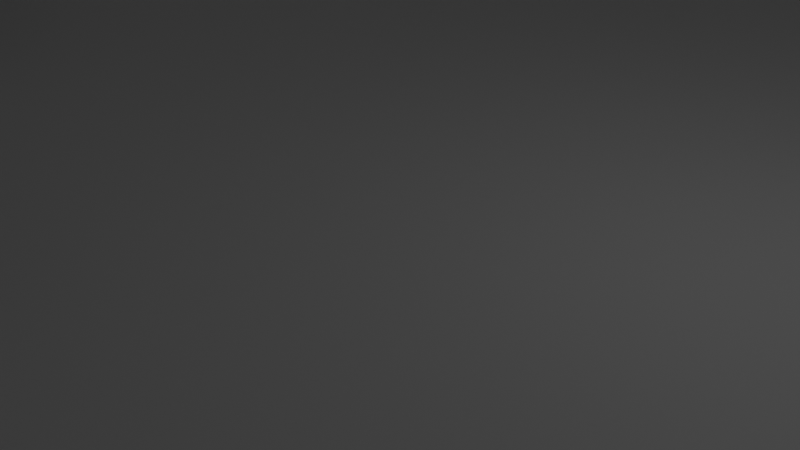 # Source: level.blend  (saved by Blender 4.1.24; exported with 4.5.12 LTS)
import bpy
from mathutils import Matrix  # noqa: F401  (used for matrix-valued properties, if any)

bpy.ops.wm.read_factory_settings(use_empty=True)
scene = bpy.context.scene
scene.name = 'Scene'

# ---- collections
col_collection = bpy.data.collections.new('Collection'); scene.collection.children.link(col_collection)

# ---- materials (node trees are filled in below, after node groups)
mat_material = bpy.data.materials.new('Material')
mat_material.alpha_threshold = 0.0
mat_material.use_transparent_shadow = False
mat_material.roughness = 0.5
mat_material.line_color = (0.0, 0.0, 0.0, 1.0)

# ---- material node trees
mat_material.use_nodes = True; mat_material.node_tree.nodes.clear()
_N = mat_material.node_tree.nodes; _L = mat_material.node_tree.links
n0 = _N.new('ShaderNodeOutputMaterial'); n0.name = 'Material Output'; n0.location = (300, 300)
n1 = _N.new('ShaderNodeBsdfPrincipled'); n1.name = 'Principled BSDF'; n1.location = (10, 300)
n1.inputs[3].default_value = 1.45
_L.new(n1.outputs[0], n0.inputs[0])
n0.is_active_output = True

# ---- world
world_world = bpy.data.worlds.new('World'); scene.world = world_world
world_world.use_nodes = True; world_world.node_tree.nodes.clear()
_N = world_world.node_tree.nodes; _L = world_world.node_tree.links
n0 = _N.new('ShaderNodeOutputWorld'); n0.name = 'World Output'; n0.location = (300, 300)
n1 = _N.new('ShaderNodeBackground'); n1.name = 'Background'; n1.location = (10, 300)
n1.inputs[0].default_value = (0.05088, 0.05088, 0.05088, 1.0)
_L.new(n1.outputs[0], n0.inputs[0])
n0.is_active_output = True
world_world.color = (0.05088, 0.05088, 0.05088)
world_world.use_sun_shadow = False
world_world.sun_shadow_jitter_overblur = 0.0

# ---- cameras
cam_camera = bpy.data.cameras.new('Camera')
cam_camera.clip_end = 100.0
cam_camera.ortho_scale = 7.314

# ---- lights
light_light = bpy.data.lights.new('Light', 'POINT')
light_light.transmission_factor = 0.0
light_light.energy = 1000.0
light_light.shadow_soft_size = 0.1
light_light.shadow_maximum_resolution = 0.006
light_light.use_absolute_resolution = True

# ---- meshes
me_cube = bpy.data.meshes.new('Cube')
me_cube.from_pydata([(1.0, 1.0, 1.0), (1.0, 1.0, -1.0), (1.0, -1.0, 1.0), (1.0, -1.0, -1.0), (-1.0, 1.0, 1.0), (-1.0, 1.0, -1.0), (-1.0, -1.0, 1.0), (-1.0, -1.0, -1.0)], [], [(0, 4, 6, 2), (3, 2, 6, 7), (7, 6, 4, 5), (5, 1, 3, 7), (1, 0, 2, 3), (5, 4, 0, 1)])
_uv = me_cube.uv_layers.new(name='UVMap')
_uv.uv.foreach_set('vector', [0.625, 0.5, 0.875, 0.5, 0.875, 0.75, 0.625, 0.75, 0.375, 0.75, 0.625, 0.75, 0.625, 1.0, 0.375, 1.0, 0.375, 0.0, 0.625, 0.0, 0.625, 0.25, 0.375, 0.25, 0.125, 0.5, 0.375, 0.5, 0.375, 0.75, 0.125, 0.75, 0.375, 0.5, 0.625, 0.5, 0.625, 0.75, 0.375, 0.75, 0.375, 0.25, 0.625, 0.25, 0.625, 0.5, 0.375, 0.5])
me_cube.materials.append(mat_material)
me_cube.use_mirror_vertex_groups = False
me_cube.update()
me_cube_001 = bpy.data.meshes.new('Cube.001')
me_cube_001.from_pydata([(1.0, 1.0, 1.0), (1.0, 1.0, -1.0), (1.0, -1.0, 1.0), (1.0, -1.0, -1.0), (-1.0, 1.0, 1.0), (-1.0, 1.0, -1.0), (-1.0, -1.0, 1.0), (-1.0, -1.0, -1.0)], [], [(0, 4, 6, 2), (3, 2, 6, 7), (7, 6, 4, 5), (5, 1, 3, 7), (1, 0, 2, 3), (5, 4, 0, 1)])
_uv = me_cube_001.uv_layers.new(name='UVMap')
_uv.uv.foreach_set('vector', [0.625, 0.5, 0.875, 0.5, 0.875, 0.75, 0.625, 0.75, 0.375, 0.75, 0.625, 0.75, 0.625, 1.0, 0.375, 1.0, 0.375, 0.0, 0.625, 0.0, 0.625, 0.25, 0.375, 0.25, 0.125, 0.5, 0.375, 0.5, 0.375, 0.75, 0.125, 0.75, 0.375, 0.5, 0.625, 0.5, 0.625, 0.75, 0.375, 0.75, 0.375, 0.25, 0.625, 0.25, 0.625, 0.5, 0.375, 0.5])
me_cube_001.materials.append(mat_material)
me_cube_001.use_mirror_vertex_groups = False
me_cube_001.update()
me_cube_002 = bpy.data.meshes.new('Cube.002')
me_cube_002.from_pydata([(1.0, 1.0, 1.0), (1.0, 1.0, -1.0), (1.0, -1.0, 1.0), (1.0, -1.0, -1.0), (-1.0, 1.0, 1.0), (-1.0, 1.0, -1.0), (-1.0, -1.0, 1.0), (-1.0, -1.0, -1.0)], [], [(0, 4, 6, 2), (3, 2, 6, 7), (7, 6, 4, 5), (5, 1, 3, 7), (1, 0, 2, 3), (5, 4, 0, 1)])
_uv = me_cube_002.uv_layers.new(name='UVMap')
_uv.uv.foreach_set('vector', [0.625, 0.5, 0.875, 0.5, 0.875, 0.75, 0.625, 0.75, 0.375, 0.75, 0.625, 0.75, 0.625, 1.0, 0.375, 1.0, 0.375, 0.0, 0.625, 0.0, 0.625, 0.25, 0.375, 0.25, 0.125, 0.5, 0.375, 0.5, 0.375, 0.75, 0.125, 0.75, 0.375, 0.5, 0.625, 0.5, 0.625, 0.75, 0.375, 0.75, 0.375, 0.25, 0.625, 0.25, 0.625, 0.5, 0.375, 0.5])
me_cube_002.materials.append(mat_material)
me_cube_002.use_mirror_vertex_groups = False
me_cube_002.update()
me_cube_003 = bpy.data.meshes.new('Cube.003')
me_cube_003.from_pydata([(1.0, 1.0, 1.0), (1.0, 1.0, -1.0), (1.0, -1.0, 1.0), (1.0, -1.0, -1.0), (-1.0, 1.0, 1.0), (-1.0, 1.0, -1.0), (-1.0, -1.0, 1.0), (-1.0, -1.0, -1.0)], [], [(0, 4, 6, 2), (3, 2, 6, 7), (7, 6, 4, 5), (5, 1, 3, 7), (1, 0, 2, 3), (5, 4, 0, 1)])
_uv = me_cube_003.uv_layers.new(name='UVMap')
_uv.uv.foreach_set('vector', [0.625, 0.5, 0.875, 0.5, 0.875, 0.75, 0.625, 0.75, 0.375, 0.75, 0.625, 0.75, 0.625, 1.0, 0.375, 1.0, 0.375, 0.0, 0.625, 0.0, 0.625, 0.25, 0.375, 0.25, 0.125, 0.5, 0.375, 0.5, 0.375, 0.75, 0.125, 0.75, 0.375, 0.5, 0.625, 0.5, 0.625, 0.75, 0.375, 0.75, 0.375, 0.25, 0.625, 0.25, 0.625, 0.5, 0.375, 0.5])
me_cube_003.materials.append(mat_material)
me_cube_003.use_mirror_vertex_groups = False
me_cube_003.update()
me_cube_004 = bpy.data.meshes.new('Cube.004')
me_cube_004.from_pydata([(1.0, 1.0, 1.0), (1.0, 1.0, -1.0), (1.0, -1.0, 1.0), (1.0, -1.0, -1.0), (-1.0, 1.0, 1.0), (-1.0, 1.0, -1.0), (-1.0, -1.0, 1.0), (-1.0, -1.0, -1.0)], [], [(0, 4, 6, 2), (3, 2, 6, 7), (7, 6, 4, 5), (5, 1, 3, 7), (1, 0, 2, 3), (5, 4, 0, 1)])
_uv = me_cube_004.uv_layers.new(name='UVMap')
_uv.uv.foreach_set('vector', [0.625, 0.5, 0.875, 0.5, 0.875, 0.75, 0.625, 0.75, 0.375, 0.75, 0.625, 0.75, 0.625, 1.0, 0.375, 1.0, 0.375, 0.0, 0.625, 0.0, 0.625, 0.25, 0.375, 0.25, 0.125, 0.5, 0.375, 0.5, 0.375, 0.75, 0.125, 0.75, 0.375, 0.5, 0.625, 0.5, 0.625, 0.75, 0.375, 0.75, 0.375, 0.25, 0.625, 0.25, 0.625, 0.5, 0.375, 0.5])
me_cube_004.materials.append(mat_material)
me_cube_004.use_mirror_vertex_groups = False
me_cube_004.update()
me_cube_005 = bpy.data.meshes.new('Cube.005')
me_cube_005.from_pydata([(1.0, 1.0, 1.0), (1.0, 1.0, -1.0), (1.0, -1.0, 1.0), (1.0, -1.0, -1.0), (-1.0, 1.0, 1.0), (-1.0, 1.0, -1.0), (-1.0, -1.0, 1.0), (-1.0, -1.0, -1.0)], [], [(0, 4, 6, 2), (3, 2, 6, 7), (7, 6, 4, 5), (5, 1, 3, 7), (1, 0, 2, 3), (5, 4, 0, 1)])
_uv = me_cube_005.uv_layers.new(name='UVMap')
_uv.uv.foreach_set('vector', [0.625, 0.5, 0.875, 0.5, 0.875, 0.75, 0.625, 0.75, 0.375, 0.75, 0.625, 0.75, 0.625, 1.0, 0.375, 1.0, 0.375, 0.0, 0.625, 0.0, 0.625, 0.25, 0.375, 0.25, 0.125, 0.5, 0.375, 0.5, 0.375, 0.75, 0.125, 0.75, 0.375, 0.5, 0.625, 0.5, 0.625, 0.75, 0.375, 0.75, 0.375, 0.25, 0.625, 0.25, 0.625, 0.5, 0.375, 0.5])
me_cube_005.materials.append(mat_material)
me_cube_005.use_mirror_vertex_groups = False
me_cube_005.update()

# ---- objects
ob_cube = bpy.data.objects.new('Cube', me_cube)
ob_light = bpy.data.objects.new('Light', light_light)
ob_camera = bpy.data.objects.new('Camera', cam_camera)
ob_cube_001 = bpy.data.objects.new('Cube.001', me_cube_001)
ob_cube_002 = bpy.data.objects.new('Cube.002', me_cube_002)
ob_cube_003 = bpy.data.objects.new('Cube.003', me_cube_003)
ob_cube_004 = bpy.data.objects.new('Cube.004', me_cube_004)
ob_cube_005 = bpy.data.objects.new('Cube.005', me_cube_005)

# ---- transforms, parenting, visibility, modifiers, constraints
ob_cube.location = (4.946, 12.16, -11.4)
ob_cube.scale = (140.8, 140.8, 2.2)
ob_cube.lock_rotations_4d = False
ob_cube.empty_display_type = 'ARROWS'
ob_cube.lineart.crease_threshold = 0.0
ob_light.location = (22.88, 16.58, 14.58)
ob_light.rotation_euler = (0.6503, 0.05522, 1.866)
ob_light.scale = (4.4, 4.4, 4.4)
ob_light.lock_rotations_4d = False
ob_light.empty_display_type = 'ARROWS'
ob_light.color = (0.0, 0.0, 0.0, 0.0)
ob_light.lineart.crease_threshold = 0.0
ob_camera.location = (37.33, -18.32, 10.41)
ob_camera.rotation_euler = (1.109, 0.0, 0.8149)
ob_camera.scale = (4.4, 4.4, 4.4)
ob_camera.lock_rotations_4d = False
ob_camera.empty_display_type = 'ARROWS'
ob_camera.color = (0.0, 0.0, 0.0, 0.0)
ob_camera.display_type = 'WIRE'
ob_camera.lineart.crease_threshold = 0.0
ob_cube_001.location = (-62.23, -0.6701, 2.648)
ob_cube_001.scale = (39.15, 4.447, -11.85)
ob_cube_001.lock_rotations_4d = False
ob_cube_001.empty_display_type = 'ARROWS'
ob_cube_001.lineart.crease_threshold = 0.0
ob_cube_002.location = (33.45, -81.35, 2.648)
ob_cube_002.scale = (39.15, 4.447, -11.85)
ob_cube_002.lock_rotations_4d = False
ob_cube_002.empty_display_type = 'ARROWS'
ob_cube_002.lineart.crease_threshold = 0.0
ob_cube_003.location = (12.67, -27.18, 2.648)
ob_cube_003.rotation_euler = (0.0, -0.0, -0.9515)
ob_cube_003.scale = (19.17, 2.177, -11.85)
ob_cube_003.lock_rotations_4d = False
ob_cube_003.empty_display_type = 'ARROWS'
ob_cube_003.lineart.crease_threshold = 0.0
ob_cube_004.location = (-51.13, -8.449, 2.648)
ob_cube_004.rotation_euler = (0.0, -0.0, 1.788)
ob_cube_004.scale = (34.95, 3.969, -11.85)
ob_cube_004.lock_rotations_4d = False
ob_cube_004.empty_display_type = 'ARROWS'
ob_cube_004.lineart.crease_threshold = 0.0
ob_cube_005.location = (-9.553, 78.63, 2.648)
ob_cube_005.rotation_euler = (-3.142, -3.142, 3.948)
ob_cube_005.scale = (39.15, 4.447, -11.85)
ob_cube_005.lock_rotations_4d = False
ob_cube_005.empty_display_type = 'ARROWS'
ob_cube_005.lineart.crease_threshold = 0.0

# ---- collection membership
col_collection.objects.link(ob_cube)
col_collection.objects.link(ob_light)
col_collection.objects.link(ob_camera)
col_collection.objects.link(ob_cube_001)
col_collection.objects.link(ob_cube_002)
col_collection.objects.link(ob_cube_003)
col_collection.objects.link(ob_cube_004)
col_collection.objects.link(ob_cube_005)

# ---- scene / render settings (as saved in the file)
scene.camera = ob_camera
scene.frame_start = 1; scene.frame_end = 250; scene.frame_set(189)
scene.render.engine = 'BLENDER_EEVEE_NEXT'
scene.cycles.sampling_pattern = 'TABULATED_SOBOL'
scene.eevee.ray_tracing_options.trace_max_roughness = 0.0
bpy.context.view_layer.update()
